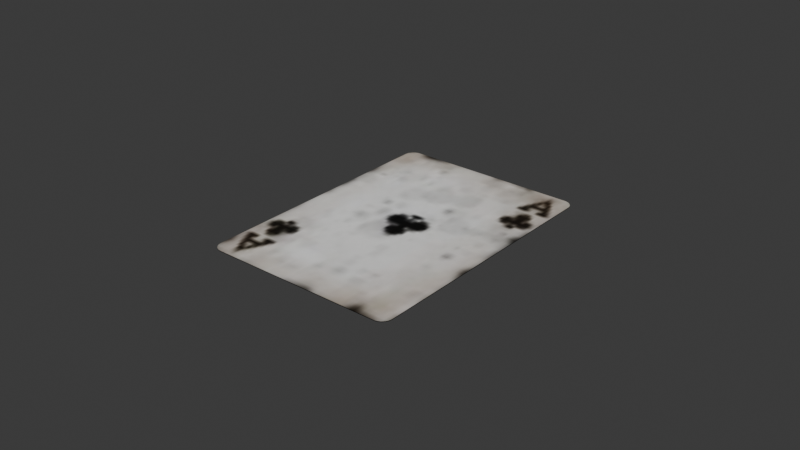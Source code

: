 # Source: casino_card.blend  (saved by Blender 4.3.34; exported with 4.5.12 LTS)
import bpy
from mathutils import Matrix  # noqa: F401  (used for matrix-valued properties, if any)

bpy.ops.wm.read_factory_settings(use_empty=True)
scene = bpy.context.scene
scene.name = 'Scene'

# ---- collections
col_collection = bpy.data.collections.new('Collection'); scene.collection.children.link(col_collection)

# ---- images (referenced by path relative to the original .blend; pixels are not part of the script)
import os
ASSET_DIR = os.environ.get("B2B_ASSET_DIR", "")  # directory of the original .blend (textures are referenced by path, not embedded)
HERE = os.path.dirname(os.path.abspath(__file__))  # packed textures are extracted next to this script under _unpacked/

def load_image(name, relpath, width, height, colorspace="sRGB"):
    """Load a texture the original file referenced (path relative to the .blend, or extracted next to this script)."""
    p = next((c for c in (os.path.join(HERE, relpath), os.path.join(ASSET_DIR, relpath)) if relpath and os.path.exists(c)), "")
    if p:
        img = bpy.data.images.load(p, check_existing=True)
        img.name = name
    else:  # same state as the original file: an image datablock whose file is absent (Cycles renders it pink)
        img = bpy.data.images.new(name, width, height)
        img.source = "FILE"
        img.filepath = "//" + (relpath or name)
    img.colorspace_settings.name = colorspace
    return img
img_cards_png = load_image('Cards.png', '_unpacked/Cards.48245c9b.png', 512, 512, 'sRGB')

# ---- materials (node trees are filled in below, after node groups)
mat_material = bpy.data.materials.new('Material')
mat_material.alpha_threshold = 0.0
mat_material.roughness = 0.5
mat_material.line_color = (0.0, 0.0, 0.0, 1.0)

# ---- material node trees
mat_material.use_nodes = True; mat_material.node_tree.nodes.clear()
_N = mat_material.node_tree.nodes; _L = mat_material.node_tree.links
n0 = _N.new('ShaderNodeOutputMaterial'); n0.name = 'Material Output'; n0.location = (300, 300)
n1 = _N.new('ShaderNodeBsdfPrincipled'); n1.name = 'Principled BSDF'; n1.location = (10, 300)
n1.inputs[3].default_value = 1.45
n2 = _N.new('ShaderNodeTexImage'); n2.name = 'Image Texture'; n2.location = (-280, 280)
n2.image = img_cards_png
_L.new(n1.outputs[0], n0.inputs[0])
_L.new(n2.outputs[0], n1.inputs[0])
n0.is_active_output = True

# ---- world
world_world = bpy.data.worlds.new('World'); scene.world = world_world
world_world.use_nodes = True; world_world.node_tree.nodes.clear()
_N = world_world.node_tree.nodes; _L = world_world.node_tree.links
n0 = _N.new('ShaderNodeOutputWorld'); n0.name = 'World Output'; n0.location = (300, 300)
n1 = _N.new('ShaderNodeBackground'); n1.name = 'Background'; n1.location = (10, 300)
n1.inputs[0].default_value = (0.05088, 0.05088, 0.05088, 1.0)
_L.new(n1.outputs[0], n0.inputs[0])
n0.is_active_output = True
world_world.color = (0.05088, 0.05088, 0.05088)
world_world.sun_shadow_jitter_overblur = 0.0

# ---- meshes
me_casino_card = bpy.data.meshes.new('casino_card')
me_casino_card.from_pydata([(-0.03168, -0.04163, -0.0001), (-0.03168, -0.04163, 0.0001), (-0.03148, -0.04229, 0.0001), (-0.03116, -0.04289, 0.0001), (-0.03072, -0.04342, 0.0001), (-0.03019, -0.04386, 0.0001), (-0.02959, -0.04418, 0.0001), (-0.02893, -0.04438, 0.0001), (-0.02825, -0.04445, 0.0001), (-0.03175, -0.04095, 0.0001), (-0.03175, -0.04095, -0.0001), (-0.02825, -0.04095, -0.0001), (-0.02825, -0.04095, 0.0001), (-0.03148, -0.04229, -0.0001), (-0.03116, -0.04289, -0.0001), (-0.03072, -0.04342, -0.0001), (-0.03019, -0.04386, -0.0001), (-0.02959, -0.04418, -0.0001), (-0.02893, -0.04438, -0.0001), (-0.02825, -0.04445, -0.0001), (0.03168, -0.04163, -0.0001), (0.03168, -0.04163, 0.0001), (0.03148, -0.04229, 0.0001), (0.03116, -0.04289, 0.0001), (0.03072, -0.04342, 0.0001), (0.03019, -0.04386, 0.0001), (0.02959, -0.04418, 0.0001), (0.02893, -0.04438, 0.0001), (0.02825, -0.04445, 0.0001), (0.03175, -0.04095, 0.0001), (0.03175, -0.04095, -0.0001), (0.02825, -0.04095, -0.0001), (0.02825, -0.04095, 0.0001), (0.03148, -0.04229, -0.0001), (0.03116, -0.04289, -0.0001), (0.03072, -0.04342, -0.0001), (0.03019, -0.04386, -0.0001), (0.02959, -0.04418, -0.0001), (0.02893, -0.04438, -0.0001), (0.02825, -0.04445, -0.0001), (-0.03168, 0.04163, -0.0001), (-0.03168, 0.04163, 0.0001), (-0.03148, 0.04229, 0.0001), (-0.03116, 0.04289, 0.0001), (-0.03072, 0.04342, 0.0001), (-0.03019, 0.04386, 0.0001), (-0.02959, 0.04418, 0.0001), (-0.02893, 0.04438, 0.0001), (-0.02825, 0.04445, 0.0001), (-0.03175, 0.04095, 0.0001), (-0.03175, 0.04095, -0.0001), (-0.02825, 0.04095, -0.0001), (-0.02825, 0.04095, 0.0001), (-0.03148, 0.04229, -0.0001), (-0.03116, 0.04289, -0.0001), (-0.03072, 0.04342, -0.0001), (-0.03019, 0.04386, -0.0001), (-0.02959, 0.04418, -0.0001), (-0.02893, 0.04438, -0.0001), (-0.02825, 0.04445, -0.0001), (0.03168, 0.04163, -0.0001), (0.03168, 0.04163, 0.0001), (0.03148, 0.04229, 0.0001), (0.03116, 0.04289, 0.0001), (0.03072, 0.04342, 0.0001), (0.03019, 0.04386, 0.0001), (0.02959, 0.04418, 0.0001), (0.02893, 0.04438, 0.0001), (0.02825, 0.04445, 0.0001), (0.03175, 0.04095, 0.0001), (0.03175, 0.04095, -0.0001), (0.02825, 0.04095, -0.0001), (0.02825, 0.04095, 0.0001), (0.03148, 0.04229, -0.0001), (0.03116, 0.04289, -0.0001), (0.03072, 0.04342, -0.0001), (0.03019, 0.04386, -0.0001), (0.02959, 0.04418, -0.0001), (0.02893, 0.04438, -0.0001), (0.02825, 0.04445, -0.0001)], [], [(11, 10, 0), (7, 17, 6), (12, 6, 5), (17, 18, 11), (11, 15, 16), (5, 15, 4), (3, 13, 2), (8, 18, 7), (1, 10, 9), (6, 16, 5), (4, 14, 3), (2, 0, 1), (13, 14, 11), (8, 7, 12), (2, 1, 12), (4, 3, 12), (12, 1, 9), (12, 3, 2), (12, 7, 6), (5, 4, 12), (11, 14, 15), (11, 18, 19), (0, 13, 11), (16, 17, 11), (49, 12, 9), (28, 12, 32), (50, 11, 51), (39, 8, 28), (31, 19, 39), (31, 20, 30), (37, 27, 26), (32, 25, 26), (37, 31, 38), (31, 36, 35), (35, 25, 24), (33, 23, 22), (38, 28, 27), (30, 21, 29), (36, 26, 25), (34, 24, 23), (20, 22, 21), (33, 31, 34), (28, 32, 27), (22, 32, 21), (24, 32, 23), (32, 29, 21), (32, 22, 23), (32, 26, 27), (25, 32, 24), (31, 35, 34), (31, 39, 38), (20, 31, 33), (36, 31, 37), (72, 29, 32), (31, 51, 11), (31, 70, 71), (51, 40, 50), (57, 47, 46), (52, 45, 46), (57, 51, 58), (51, 56, 55), (55, 45, 44), (53, 43, 42), (58, 48, 47), (50, 41, 49), (56, 46, 45), (54, 44, 43), (40, 42, 41), (53, 51, 54), (48, 52, 47), (42, 52, 41), (44, 52, 43), (52, 49, 41), (52, 42, 43), (52, 46, 47), (45, 52, 44), (51, 55, 54), (51, 59, 58), (40, 51, 53), (56, 51, 57), (69, 30, 29), (48, 79, 68), (59, 71, 79), (71, 70, 60), (67, 77, 66), (72, 66, 65), (77, 78, 71), (71, 75, 76), (65, 75, 64), (63, 73, 62), (68, 78, 67), (61, 70, 69), (66, 76, 65), (64, 74, 63), (62, 60, 61), (73, 74, 71), (68, 67, 72), (62, 61, 72), (64, 63, 72), (72, 61, 69), (72, 63, 62), (72, 67, 66), (65, 64, 72), (71, 74, 75), (71, 78, 79), (60, 73, 71), (76, 77, 71), (52, 68, 72), (12, 72, 32), (50, 9, 10), (7, 18, 17), (5, 16, 15), (3, 14, 13), (8, 19, 18), (1, 0, 10), (6, 17, 16), (4, 15, 14), (2, 13, 0), (49, 52, 12), (28, 8, 12), (50, 10, 11), (39, 19, 8), (31, 11, 19), (37, 38, 27), (35, 36, 25), (33, 34, 23), (38, 39, 28), (30, 20, 21), (36, 37, 26), (34, 35, 24), (20, 33, 22), (72, 69, 29), (31, 71, 51), (31, 30, 70), (57, 58, 47), (55, 56, 45), (53, 54, 43), (58, 59, 48), (50, 40, 41), (56, 57, 46), (54, 55, 44), (40, 53, 42), (69, 70, 30), (48, 59, 79), (59, 51, 71), (67, 78, 77), (65, 76, 75), (63, 74, 73), (68, 79, 78), (61, 60, 70), (66, 77, 76), (64, 75, 74), (62, 73, 60), (52, 48, 68), (12, 52, 72), (50, 49, 9)])
me_casino_card.polygons.foreach_set('use_smooth', [True] * 156)
_k = set([(0, 10), (0, 13), (1, 2), (1, 9), (2, 3), (3, 4), (4, 5), (5, 6), (6, 7), (7, 8), (8, 28), (9, 49), (10, 50), (13, 14), (14, 15), (15, 16), (16, 17), (17, 18), (18, 19), (19, 39), (20, 30), (20, 33), (21, 22), (21, 29), (22, 23), (23, 24), (24, 25), (25, 26), (26, 27), (27, 28), (29, 69), (30, 70), (33, 34), (34, 35), (35, 36), (36, 37), (37, 38), (38, 39), (40, 50), (40, 53), (41, 42), (41, 49), (42, 43), (43, 44), (44, 45), (45, 46), (46, 47), (47, 48), (48, 68), (53, 54), (54, 55), (55, 56), (56, 57), (57, 58), (58, 59), (59, 79), (60, 70), (60, 73), (61, 62), (61, 69), (62, 63), (63, 64), (64, 65), (65, 66), (66, 67), (67, 68), (73, 74), (74, 75), (75, 76), (76, 77), (77, 78), (78, 79)])
me_casino_card.attributes.new('sharp_edge', 'BOOLEAN', 'EDGE').data.foreach_set('value', [ (min(e.vertices), max(e.vertices)) in _k for e in me_casino_card.edges])
_uv = me_casino_card.uv_layers.new(name='UVMap')
_uv.uv.foreach_set('vector', [0.6125, 0.2393, 0.6187, 0.2393, 0.6186, 0.2402, 0.04826, 0.02785, 0.04784, 0.02815, 0.04778, 0.02801, 0.01248, 0.9893, 0.0101, 0.9934, 0.009033, 0.993, 0.6149, 0.2434, 0.6137, 0.2436, 0.6125, 0.2393, 0.6125, 0.2393, 0.6169, 0.2424, 0.616, 0.243, 0.04733, 0.02826, 0.04704, 0.02869, 0.04693, 0.02858, 0.04661, 0.02898, 0.0465, 0.02948, 0.04637, 0.02943, 0.04876, 0.02779, 0.04829, 0.028, 0.04826, 0.02785, 0.04622, 0.0299, 0.0463, 0.0304, 0.04616, 0.03039, 0.04778, 0.02801, 0.04741, 0.02838, 0.04733, 0.02826, 0.04693, 0.02858, 0.04673, 0.02906, 0.04661, 0.02898, 0.04637, 0.02943, 0.04636, 0.02993, 0.04622, 0.0299, 0.6182, 0.241, 0.6177, 0.2418, 0.6125, 0.2393, 0.01248, 0.9937, 0.01127, 0.9936, 0.01248, 0.9893, 0.00675, 0.991, 0.006398, 0.9902, 0.01248, 0.9893, 0.008094, 0.9924, 0.007323, 0.9918, 0.01248, 0.9893, 0.01248, 0.9893, 0.006398, 0.9902, 0.006279, 0.9893, 0.01248, 0.9893, 0.007323, 0.9918, 0.00675, 0.991, 0.01248, 0.9893, 0.01127, 0.9936, 0.0101, 0.9934, 0.009033, 0.993, 0.008094, 0.9924, 0.01248, 0.9893, 0.6125, 0.2393, 0.6177, 0.2418, 0.6169, 0.2424, 0.6125, 0.2393, 0.6137, 0.2436, 0.6125, 0.2437, 0.6186, 0.2402, 0.6182, 0.241, 0.6125, 0.2393, 0.616, 0.243, 0.6149, 0.2434, 0.6125, 0.2393, 0.006279, 0.8857, 0.01248, 0.9893, 0.006279, 0.9893, 0.1125, 0.9937, 0.01248, 0.9893, 0.1125, 0.9893, 0.6187, 0.1357, 0.6125, 0.2393, 0.6125, 0.1357, 0.08856, 0.02744, 0.04876, 0.02779, 0.08857, 0.0273, 0.5125, 0.2393, 0.6125, 0.2437, 0.5125, 0.2437, 0.5125, 0.2393, 0.5064, 0.2402, 0.5063, 0.2393, 0.08949, 0.02763, 0.08907, 0.02735, 0.08955, 0.0275, 0.1125, 0.9893, 0.116, 0.993, 0.1149, 0.9934, 0.5101, 0.2434, 0.5125, 0.2393, 0.5113, 0.2436, 0.5125, 0.2393, 0.509, 0.243, 0.5081, 0.2424, 0.09027, 0.02817, 0.08999, 0.02774, 0.09037, 0.02807, 0.09077, 0.02896, 0.09068, 0.02846, 0.09091, 0.0289, 0.08904, 0.0275, 0.08857, 0.0273, 0.08907, 0.02735, 0.09098, 0.02989, 0.09105, 0.02939, 0.09112, 0.02988, 0.08991, 0.02786, 0.08955, 0.0275, 0.08999, 0.02774, 0.09056, 0.02854, 0.09037, 0.02807, 0.09068, 0.02846, 0.09091, 0.02942, 0.09091, 0.0289, 0.09105, 0.02939, 0.5068, 0.241, 0.5125, 0.2393, 0.5073, 0.2418, 0.1125, 0.9937, 0.1125, 0.9893, 0.1137, 0.9936, 0.1182, 0.991, 0.1125, 0.9893, 0.1186, 0.9902, 0.1169, 0.9924, 0.1125, 0.9893, 0.1177, 0.9918, 0.1125, 0.9893, 0.1187, 0.9893, 0.1186, 0.9902, 0.1125, 0.9893, 0.1182, 0.991, 0.1177, 0.9918, 0.1125, 0.9893, 0.1149, 0.9934, 0.1137, 0.9936, 0.116, 0.993, 0.1125, 0.9893, 0.1169, 0.9924, 0.5125, 0.2393, 0.5081, 0.2424, 0.5073, 0.2418, 0.5125, 0.2393, 0.5125, 0.2437, 0.5113, 0.2436, 0.5064, 0.2402, 0.5125, 0.2393, 0.5068, 0.241, 0.509, 0.243, 0.5125, 0.2393, 0.5101, 0.2434, 0.1125, 0.8857, 0.1187, 0.9893, 0.1125, 0.9893, 0.5125, 0.2393, 0.6125, 0.1357, 0.6125, 0.2393, 0.5125, 0.2393, 0.5063, 0.1357, 0.5125, 0.1357, 0.6125, 0.1357, 0.6186, 0.1348, 0.6187, 0.1357, 0.04776, 0.08998, 0.04818, 0.09026, 0.0477, 0.09011, 0.01248, 0.8857, 0.009033, 0.882, 0.0101, 0.8816, 0.6149, 0.1316, 0.6125, 0.1357, 0.6137, 0.1314, 0.6125, 0.1357, 0.616, 0.132, 0.6169, 0.1326, 0.04698, 0.08946, 0.04726, 0.08988, 0.04688, 0.08956, 0.04647, 0.08868, 0.04656, 0.08918, 0.04634, 0.08873, 0.04821, 0.09011, 0.04868, 0.09031, 0.04818, 0.09026, 0.0463, 0.08776, 0.0462, 0.08826, 0.04616, 0.08777, 0.04734, 0.08976, 0.0477, 0.09011, 0.04726, 0.08988, 0.04669, 0.0891, 0.04688, 0.08956, 0.04656, 0.08918, 0.04634, 0.08823, 0.04634, 0.08873, 0.0462, 0.08826, 0.6182, 0.134, 0.6125, 0.1357, 0.6177, 0.1332, 0.01248, 0.8813, 0.01248, 0.8857, 0.01127, 0.8814, 0.00675, 0.884, 0.01248, 0.8857, 0.006398, 0.8848, 0.008094, 0.8826, 0.01248, 0.8857, 0.007323, 0.8832, 0.01248, 0.8857, 0.006279, 0.8857, 0.006398, 0.8848, 0.01248, 0.8857, 0.00675, 0.884, 0.007323, 0.8832, 0.01248, 0.8857, 0.0101, 0.8816, 0.01127, 0.8814, 0.009033, 0.882, 0.01248, 0.8857, 0.008094, 0.8826, 0.6125, 0.1357, 0.6169, 0.1326, 0.6177, 0.1332, 0.6125, 0.1357, 0.6125, 0.1313, 0.6137, 0.1314, 0.6186, 0.1348, 0.6125, 0.1357, 0.6182, 0.134, 0.616, 0.132, 0.6125, 0.1357, 0.6149, 0.1316, 0.09098, 0.08726, 0.09098, 0.02989, 0.09112, 0.02988, 0.04868, 0.09031, 0.08843, 0.08975, 0.08844, 0.0899, 0.6125, 0.1313, 0.5125, 0.1357, 0.5125, 0.1313, 0.5125, 0.1357, 0.5063, 0.1357, 0.5064, 0.1348, 0.08894, 0.08984, 0.08935, 0.08955, 0.08941, 0.08969, 0.1125, 0.8857, 0.1149, 0.8816, 0.116, 0.882, 0.5101, 0.1316, 0.5113, 0.1314, 0.5125, 0.1357, 0.5125, 0.1357, 0.5081, 0.1326, 0.509, 0.132, 0.08986, 0.08944, 0.09013, 0.089, 0.09024, 0.0891, 0.09055, 0.0887, 0.09065, 0.08819, 0.09078, 0.08824, 0.08844, 0.0899, 0.0889, 0.0897, 0.08894, 0.08984, 0.09093, 0.08775, 0.09084, 0.08725, 0.09098, 0.08726, 0.08941, 0.08969, 0.08977, 0.08932, 0.08986, 0.08944, 0.09024, 0.0891, 0.09043, 0.08862, 0.09055, 0.0887, 0.09078, 0.08824, 0.09078, 0.08773, 0.09093, 0.08775, 0.5068, 0.134, 0.5073, 0.1332, 0.5125, 0.1357, 0.1125, 0.8813, 0.1137, 0.8814, 0.1125, 0.8857, 0.1182, 0.884, 0.1186, 0.8848, 0.1125, 0.8857, 0.1169, 0.8826, 0.1177, 0.8832, 0.1125, 0.8857, 0.1125, 0.8857, 0.1186, 0.8848, 0.1187, 0.8857, 0.1125, 0.8857, 0.1177, 0.8832, 0.1182, 0.884, 0.1125, 0.8857, 0.1137, 0.8814, 0.1149, 0.8816, 0.116, 0.882, 0.1169, 0.8826, 0.1125, 0.8857, 0.5125, 0.1357, 0.5073, 0.1332, 0.5081, 0.1326, 0.5125, 0.1357, 0.5113, 0.1314, 0.5125, 0.1313, 0.5064, 0.1348, 0.5068, 0.134, 0.5125, 0.1357, 0.509, 0.132, 0.5101, 0.1316, 0.5125, 0.1357, 0.01248, 0.8857, 0.1125, 0.8813, 0.1125, 0.8857, 0.01248, 0.9893, 0.1125, 0.8857, 0.1125, 0.9893, 0.0463, 0.08776, 0.04616, 0.03039, 0.0463, 0.0304, 0.04826, 0.02785, 0.04829, 0.028, 0.04784, 0.02815, 0.04733, 0.02826, 0.04741, 0.02838, 0.04704, 0.02869, 0.04661, 0.02898, 0.04673, 0.02906, 0.0465, 0.02948, 0.04876, 0.02779, 0.04877, 0.02793, 0.04829, 0.028, 0.04622, 0.0299, 0.04636, 0.02993, 0.0463, 0.0304, 0.04778, 0.02801, 0.04784, 0.02815, 0.04741, 0.02838, 0.04693, 0.02858, 0.04704, 0.02869, 0.04673, 0.02906, 0.04637, 0.02943, 0.0465, 0.02948, 0.04636, 0.02993, 0.006279, 0.8857, 0.01248, 0.8857, 0.01248, 0.9893, 0.1125, 0.9937, 0.01248, 0.9937, 0.01248, 0.9893, 0.6187, 0.1357, 0.6187, 0.2393, 0.6125, 0.2393, 0.08856, 0.02744, 0.04877, 0.02793, 0.04876, 0.02779, 0.5125, 0.2393, 0.6125, 0.2393, 0.6125, 0.2437, 0.08949, 0.02763, 0.08904, 0.0275, 0.08907, 0.02735, 0.09027, 0.02817, 0.08991, 0.02786, 0.08999, 0.02774, 0.09077, 0.02896, 0.09056, 0.02854, 0.09068, 0.02846, 0.08904, 0.0275, 0.08856, 0.02744, 0.08857, 0.0273, 0.09098, 0.02989, 0.09091, 0.02942, 0.09105, 0.02939, 0.08991, 0.02786, 0.08949, 0.02763, 0.08955, 0.0275, 0.09056, 0.02854, 0.09027, 0.02817, 0.09037, 0.02807, 0.09091, 0.02942, 0.09077, 0.02896, 0.09091, 0.0289, 0.1125, 0.8857, 0.1187, 0.8857, 0.1187, 0.9893, 0.5125, 0.2393, 0.5125, 0.1357, 0.6125, 0.1357, 0.5125, 0.2393, 0.5063, 0.2393, 0.5063, 0.1357, 0.04776, 0.08998, 0.04821, 0.09011, 0.04818, 0.09026, 0.04698, 0.08946, 0.04734, 0.08976, 0.04726, 0.08988, 0.04647, 0.08868, 0.04669, 0.0891, 0.04656, 0.08918, 0.04821, 0.09011, 0.04869, 0.09017, 0.04868, 0.09031, 0.0463, 0.08776, 0.04634, 0.08823, 0.0462, 0.08826, 0.04734, 0.08976, 0.04776, 0.08998, 0.0477, 0.09011, 0.04669, 0.0891, 0.04698, 0.08946, 0.04688, 0.08956, 0.04634, 0.08823, 0.04647, 0.08868, 0.04634, 0.08873, 0.09098, 0.08726, 0.09084, 0.08725, 0.09098, 0.02989, 0.04868, 0.09031, 0.04869, 0.09017, 0.08843, 0.08975, 0.6125, 0.1313, 0.6125, 0.1357, 0.5125, 0.1357, 0.08894, 0.08984, 0.0889, 0.0897, 0.08935, 0.08955, 0.08986, 0.08944, 0.08977, 0.08932, 0.09013, 0.089, 0.09055, 0.0887, 0.09043, 0.08862, 0.09065, 0.08819, 0.08844, 0.0899, 0.08843, 0.08975, 0.0889, 0.0897, 0.09093, 0.08775, 0.09078, 0.08773, 0.09084, 0.08725, 0.08941, 0.08969, 0.08935, 0.08955, 0.08977, 0.08932, 0.09024, 0.0891, 0.09013, 0.089, 0.09043, 0.08862, 0.09078, 0.08824, 0.09065, 0.08819, 0.09078, 0.08773, 0.01248, 0.8857, 0.01248, 0.8813, 0.1125, 0.8813, 0.01248, 0.9893, 0.01248, 0.8857, 0.1125, 0.8857, 0.0463, 0.08776, 0.04616, 0.08777, 0.04616, 0.03039])
me_casino_card.materials.append(mat_material)
me_casino_card.update()

# ---- objects
ob_casino_card = bpy.data.objects.new('casino_card', me_casino_card)

# ---- transforms, parenting, visibility, modifiers, constraints
ob_casino_card.location = (0.0, 0.0, 0.0)

# ---- collection membership
col_collection.objects.link(ob_casino_card)

# ---- scene / render settings (as saved in the file)
scene.frame_start = 1; scene.frame_end = 250; scene.frame_set(0)
scene.render.engine = 'BLENDER_EEVEE_NEXT'
bpy.context.view_layer.update()

# ---- added for rendering (the .blend has no active camera and no usable light): camera, sun
cam_auto = bpy.data.cameras.new('AutoCamera')
cam_auto.lens = 50.0
cam_auto.sensor_width = 36.0
cam_auto.clip_end = 1000.0
ob_auto_camera = bpy.data.objects.new('AutoCamera', cam_auto)
scene.collection.objects.link(ob_auto_camera)
ob_auto_camera.location = (0.185045, -0.222054, 0.148036)
ob_auto_camera.rotation_euler = (1.09748, -7.21219e-08, 0.694738)
scene.camera = ob_auto_camera
light_auto_sun = bpy.data.lights.new('AutoSun', 'SUN')
light_auto_sun.energy = 3.0
light_auto_sun.angle = 0.0523599
ob_auto_sun = bpy.data.objects.new('AutoSun', light_auto_sun)
scene.collection.objects.link(ob_auto_sun)
ob_auto_sun.rotation_euler = (0.872665, 0.174533, 0.523599)
bpy.context.view_layer.update()
